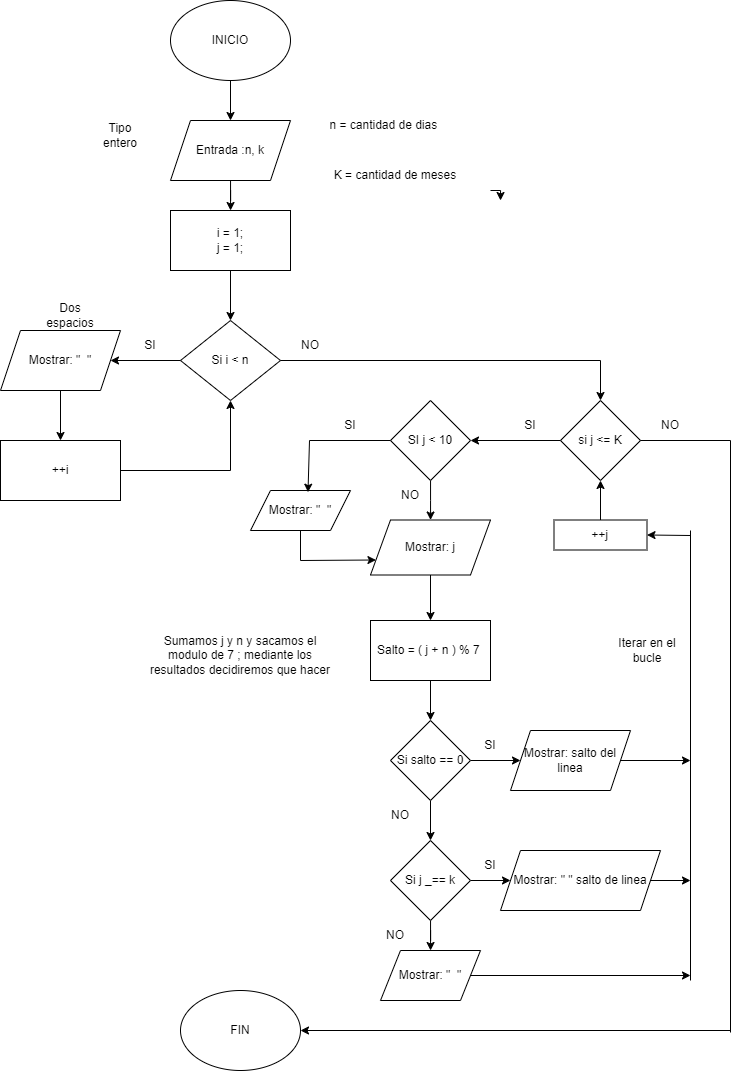

The diagram above was exported from draw.io. Its source (the exported page's mxGraphModel, read from the mxfile embedded in the PNG):
<mxGraphModel dx="1105" dy="586" grid="1" gridSize="10" guides="1" tooltips="1" connect="1" arrows="1" fold="1" page="1" pageScale="1" pageWidth="827" pageHeight="1169" math="0" shadow="0">
  <root>
    <mxCell id="WIyWlLk6GJQsqaUBKTNV-0" />
    <mxCell id="WIyWlLk6GJQsqaUBKTNV-1" parent="WIyWlLk6GJQsqaUBKTNV-0" />
    <mxCell id="LtRz8-REVkAihhm6XfVo-15" value="" style="edgeStyle=orthogonalEdgeStyle;rounded=0;orthogonalLoop=1;jettySize=auto;html=1;" edge="1" parent="WIyWlLk6GJQsqaUBKTNV-1" source="LtRz8-REVkAihhm6XfVo-0" target="LtRz8-REVkAihhm6XfVo-2">
      <mxGeometry relative="1" as="geometry" />
    </mxCell>
    <mxCell id="LtRz8-REVkAihhm6XfVo-0" value="INICIO" style="ellipse;whiteSpace=wrap;html=1;" vertex="1" parent="WIyWlLk6GJQsqaUBKTNV-1">
      <mxGeometry x="330" y="10" width="120" height="80" as="geometry" />
    </mxCell>
    <mxCell id="LtRz8-REVkAihhm6XfVo-1" value="FIN" style="ellipse;whiteSpace=wrap;html=1;" vertex="1" parent="WIyWlLk6GJQsqaUBKTNV-1">
      <mxGeometry x="340" y="1000" width="120" height="80" as="geometry" />
    </mxCell>
    <mxCell id="LtRz8-REVkAihhm6XfVo-16" value="" style="edgeStyle=orthogonalEdgeStyle;rounded=0;orthogonalLoop=1;jettySize=auto;html=1;" edge="1" parent="WIyWlLk6GJQsqaUBKTNV-1" source="LtRz8-REVkAihhm6XfVo-2" target="LtRz8-REVkAihhm6XfVo-8">
      <mxGeometry relative="1" as="geometry" />
    </mxCell>
    <mxCell id="LtRz8-REVkAihhm6XfVo-2" value="Entrada :n, k" style="shape=parallelogram;perimeter=parallelogramPerimeter;whiteSpace=wrap;html=1;fixedSize=1;" vertex="1" parent="WIyWlLk6GJQsqaUBKTNV-1">
      <mxGeometry x="330" y="130" width="120" height="60" as="geometry" />
    </mxCell>
    <mxCell id="LtRz8-REVkAihhm6XfVo-3" value="Tipo entero" style="text;html=1;align=center;verticalAlign=middle;whiteSpace=wrap;rounded=0;" vertex="1" parent="WIyWlLk6GJQsqaUBKTNV-1">
      <mxGeometry x="250" y="130" width="60" height="30" as="geometry" />
    </mxCell>
    <mxCell id="LtRz8-REVkAihhm6XfVo-4" value="n = cantidad de dias&amp;nbsp;" style="text;html=1;align=center;verticalAlign=middle;whiteSpace=wrap;rounded=0;" vertex="1" parent="WIyWlLk6GJQsqaUBKTNV-1">
      <mxGeometry x="480" y="120" width="130" height="30" as="geometry" />
    </mxCell>
    <mxCell id="LtRz8-REVkAihhm6XfVo-24" style="edgeStyle=orthogonalEdgeStyle;rounded=0;orthogonalLoop=1;jettySize=auto;html=1;exitX=1;exitY=1;exitDx=0;exitDy=0;" edge="1" parent="WIyWlLk6GJQsqaUBKTNV-1" source="LtRz8-REVkAihhm6XfVo-5">
      <mxGeometry relative="1" as="geometry">
        <mxPoint x="660" y="210" as="targetPoint" />
      </mxGeometry>
    </mxCell>
    <mxCell id="LtRz8-REVkAihhm6XfVo-5" value="K = cantidad de meses" style="text;html=1;align=center;verticalAlign=middle;whiteSpace=wrap;rounded=0;" vertex="1" parent="WIyWlLk6GJQsqaUBKTNV-1">
      <mxGeometry x="460" y="170" width="190" height="30" as="geometry" />
    </mxCell>
    <mxCell id="LtRz8-REVkAihhm6XfVo-18" value="" style="edgeStyle=orthogonalEdgeStyle;rounded=0;orthogonalLoop=1;jettySize=auto;html=1;" edge="1" parent="WIyWlLk6GJQsqaUBKTNV-1" source="LtRz8-REVkAihhm6XfVo-7" target="LtRz8-REVkAihhm6XfVo-10">
      <mxGeometry relative="1" as="geometry" />
    </mxCell>
    <mxCell id="LtRz8-REVkAihhm6XfVo-7" value="Si i &amp;lt; n" style="rhombus;whiteSpace=wrap;html=1;" vertex="1" parent="WIyWlLk6GJQsqaUBKTNV-1">
      <mxGeometry x="340" y="330" width="100" height="80" as="geometry" />
    </mxCell>
    <mxCell id="LtRz8-REVkAihhm6XfVo-17" value="" style="edgeStyle=orthogonalEdgeStyle;rounded=0;orthogonalLoop=1;jettySize=auto;html=1;" edge="1" parent="WIyWlLk6GJQsqaUBKTNV-1" source="LtRz8-REVkAihhm6XfVo-8" target="LtRz8-REVkAihhm6XfVo-7">
      <mxGeometry relative="1" as="geometry" />
    </mxCell>
    <mxCell id="LtRz8-REVkAihhm6XfVo-8" value="i = 1;&lt;div&gt;j = 1;&lt;/div&gt;" style="rounded=0;whiteSpace=wrap;html=1;" vertex="1" parent="WIyWlLk6GJQsqaUBKTNV-1">
      <mxGeometry x="330" y="220" width="120" height="60" as="geometry" />
    </mxCell>
    <mxCell id="LtRz8-REVkAihhm6XfVo-13" value="" style="edgeStyle=orthogonalEdgeStyle;rounded=0;orthogonalLoop=1;jettySize=auto;html=1;" edge="1" parent="WIyWlLk6GJQsqaUBKTNV-1" source="LtRz8-REVkAihhm6XfVo-10" target="LtRz8-REVkAihhm6XfVo-12">
      <mxGeometry relative="1" as="geometry" />
    </mxCell>
    <mxCell id="LtRz8-REVkAihhm6XfVo-10" value="Mostrar: &quot;&amp;nbsp; &quot;" style="shape=parallelogram;perimeter=parallelogramPerimeter;whiteSpace=wrap;html=1;fixedSize=1;" vertex="1" parent="WIyWlLk6GJQsqaUBKTNV-1">
      <mxGeometry x="160" y="340" width="120" height="60" as="geometry" />
    </mxCell>
    <mxCell id="LtRz8-REVkAihhm6XfVo-11" value="Dos espacios" style="text;html=1;align=center;verticalAlign=middle;whiteSpace=wrap;rounded=0;" vertex="1" parent="WIyWlLk6GJQsqaUBKTNV-1">
      <mxGeometry x="200" y="310" width="60" height="30" as="geometry" />
    </mxCell>
    <mxCell id="LtRz8-REVkAihhm6XfVo-12" value="++i" style="rounded=0;whiteSpace=wrap;html=1;" vertex="1" parent="WIyWlLk6GJQsqaUBKTNV-1">
      <mxGeometry x="160" y="450" width="120" height="60" as="geometry" />
    </mxCell>
    <mxCell id="LtRz8-REVkAihhm6XfVo-14" value="" style="endArrow=classic;html=1;rounded=0;exitX=1;exitY=0.5;exitDx=0;exitDy=0;entryX=0.5;entryY=1;entryDx=0;entryDy=0;" edge="1" parent="WIyWlLk6GJQsqaUBKTNV-1" source="LtRz8-REVkAihhm6XfVo-12" target="LtRz8-REVkAihhm6XfVo-7">
      <mxGeometry width="50" height="50" relative="1" as="geometry">
        <mxPoint x="380" y="490" as="sourcePoint" />
        <mxPoint x="430" y="440" as="targetPoint" />
        <Array as="points">
          <mxPoint x="390" y="480" />
        </Array>
      </mxGeometry>
    </mxCell>
    <mxCell id="LtRz8-REVkAihhm6XfVo-20" value="SI" style="text;html=1;align=center;verticalAlign=middle;whiteSpace=wrap;rounded=0;" vertex="1" parent="WIyWlLk6GJQsqaUBKTNV-1">
      <mxGeometry x="280" y="340" width="60" height="30" as="geometry" />
    </mxCell>
    <mxCell id="LtRz8-REVkAihhm6XfVo-35" value="" style="edgeStyle=orthogonalEdgeStyle;rounded=0;orthogonalLoop=1;jettySize=auto;html=1;" edge="1" parent="WIyWlLk6GJQsqaUBKTNV-1" source="LtRz8-REVkAihhm6XfVo-21" target="LtRz8-REVkAihhm6XfVo-25">
      <mxGeometry relative="1" as="geometry" />
    </mxCell>
    <mxCell id="LtRz8-REVkAihhm6XfVo-21" value="si j &amp;lt;= K" style="rhombus;whiteSpace=wrap;html=1;" vertex="1" parent="WIyWlLk6GJQsqaUBKTNV-1">
      <mxGeometry x="720" y="410" width="80" height="80" as="geometry" />
    </mxCell>
    <mxCell id="LtRz8-REVkAihhm6XfVo-23" value="" style="endArrow=classic;html=1;rounded=0;exitX=1;exitY=0.5;exitDx=0;exitDy=0;entryX=0.5;entryY=0;entryDx=0;entryDy=0;" edge="1" parent="WIyWlLk6GJQsqaUBKTNV-1" source="LtRz8-REVkAihhm6XfVo-7" target="LtRz8-REVkAihhm6XfVo-21">
      <mxGeometry width="50" height="50" relative="1" as="geometry">
        <mxPoint x="380" y="490" as="sourcePoint" />
        <mxPoint x="430" y="440" as="targetPoint" />
        <Array as="points">
          <mxPoint x="760" y="370" />
        </Array>
      </mxGeometry>
    </mxCell>
    <mxCell id="LtRz8-REVkAihhm6XfVo-45" value="" style="edgeStyle=orthogonalEdgeStyle;rounded=0;orthogonalLoop=1;jettySize=auto;html=1;" edge="1" parent="WIyWlLk6GJQsqaUBKTNV-1" source="LtRz8-REVkAihhm6XfVo-25" target="LtRz8-REVkAihhm6XfVo-38">
      <mxGeometry relative="1" as="geometry" />
    </mxCell>
    <mxCell id="LtRz8-REVkAihhm6XfVo-25" value="SI j &amp;lt; 10" style="rhombus;whiteSpace=wrap;html=1;" vertex="1" parent="WIyWlLk6GJQsqaUBKTNV-1">
      <mxGeometry x="550" y="410" width="80" height="80" as="geometry" />
    </mxCell>
    <mxCell id="LtRz8-REVkAihhm6XfVo-28" value="" style="endArrow=none;html=1;rounded=0;exitX=1;exitY=0.5;exitDx=0;exitDy=0;" edge="1" parent="WIyWlLk6GJQsqaUBKTNV-1" source="LtRz8-REVkAihhm6XfVo-21">
      <mxGeometry width="50" height="50" relative="1" as="geometry">
        <mxPoint x="380" y="620" as="sourcePoint" />
        <mxPoint x="890" y="450" as="targetPoint" />
      </mxGeometry>
    </mxCell>
    <mxCell id="LtRz8-REVkAihhm6XfVo-29" value="" style="endArrow=none;html=1;rounded=0;" edge="1" parent="WIyWlLk6GJQsqaUBKTNV-1">
      <mxGeometry width="50" height="50" relative="1" as="geometry">
        <mxPoint x="890" y="450" as="sourcePoint" />
        <mxPoint x="890" y="1041.9999694824219" as="targetPoint" />
      </mxGeometry>
    </mxCell>
    <mxCell id="LtRz8-REVkAihhm6XfVo-30" value="" style="endArrow=classic;html=1;rounded=0;entryX=1;entryY=0.5;entryDx=0;entryDy=0;" edge="1" parent="WIyWlLk6GJQsqaUBKTNV-1" target="LtRz8-REVkAihhm6XfVo-1">
      <mxGeometry width="50" height="50" relative="1" as="geometry">
        <mxPoint x="890" y="1040" as="sourcePoint" />
        <mxPoint x="430" y="730" as="targetPoint" />
      </mxGeometry>
    </mxCell>
    <mxCell id="LtRz8-REVkAihhm6XfVo-36" value="Mostrar: &quot;&amp;nbsp; &quot;" style="shape=parallelogram;perimeter=parallelogramPerimeter;whiteSpace=wrap;html=1;fixedSize=1;" vertex="1" parent="WIyWlLk6GJQsqaUBKTNV-1">
      <mxGeometry x="410" y="500" width="100" height="40" as="geometry" />
    </mxCell>
    <mxCell id="LtRz8-REVkAihhm6XfVo-37" value="" style="endArrow=classic;html=1;rounded=0;exitX=0;exitY=0.5;exitDx=0;exitDy=0;entryX=0.575;entryY=0.042;entryDx=0;entryDy=0;entryPerimeter=0;" edge="1" parent="WIyWlLk6GJQsqaUBKTNV-1" source="LtRz8-REVkAihhm6XfVo-25" target="LtRz8-REVkAihhm6XfVo-36">
      <mxGeometry width="50" height="50" relative="1" as="geometry">
        <mxPoint x="380" y="650" as="sourcePoint" />
        <mxPoint x="430" y="600" as="targetPoint" />
        <Array as="points">
          <mxPoint x="469" y="450" />
        </Array>
      </mxGeometry>
    </mxCell>
    <mxCell id="LtRz8-REVkAihhm6XfVo-43" value="" style="edgeStyle=orthogonalEdgeStyle;rounded=0;orthogonalLoop=1;jettySize=auto;html=1;" edge="1" parent="WIyWlLk6GJQsqaUBKTNV-1" source="LtRz8-REVkAihhm6XfVo-38" target="LtRz8-REVkAihhm6XfVo-40">
      <mxGeometry relative="1" as="geometry" />
    </mxCell>
    <mxCell id="LtRz8-REVkAihhm6XfVo-38" value="Mostrar: j" style="shape=parallelogram;perimeter=parallelogramPerimeter;whiteSpace=wrap;html=1;fixedSize=1;" vertex="1" parent="WIyWlLk6GJQsqaUBKTNV-1">
      <mxGeometry x="530" y="529.5" width="120" height="55" as="geometry" />
    </mxCell>
    <mxCell id="LtRz8-REVkAihhm6XfVo-44" value="" style="edgeStyle=orthogonalEdgeStyle;rounded=0;orthogonalLoop=1;jettySize=auto;html=1;" edge="1" parent="WIyWlLk6GJQsqaUBKTNV-1" source="LtRz8-REVkAihhm6XfVo-40" target="LtRz8-REVkAihhm6XfVo-41">
      <mxGeometry relative="1" as="geometry" />
    </mxCell>
    <mxCell id="LtRz8-REVkAihhm6XfVo-40" value="Salto = ( j + n ) % 7&amp;nbsp;" style="rounded=0;whiteSpace=wrap;html=1;" vertex="1" parent="WIyWlLk6GJQsqaUBKTNV-1">
      <mxGeometry x="530" y="630" width="120" height="60" as="geometry" />
    </mxCell>
    <mxCell id="LtRz8-REVkAihhm6XfVo-47" value="" style="edgeStyle=orthogonalEdgeStyle;rounded=0;orthogonalLoop=1;jettySize=auto;html=1;" edge="1" parent="WIyWlLk6GJQsqaUBKTNV-1" source="LtRz8-REVkAihhm6XfVo-41" target="LtRz8-REVkAihhm6XfVo-46">
      <mxGeometry relative="1" as="geometry" />
    </mxCell>
    <mxCell id="LtRz8-REVkAihhm6XfVo-49" value="" style="edgeStyle=orthogonalEdgeStyle;rounded=0;orthogonalLoop=1;jettySize=auto;html=1;" edge="1" parent="WIyWlLk6GJQsqaUBKTNV-1" source="LtRz8-REVkAihhm6XfVo-41" target="LtRz8-REVkAihhm6XfVo-48">
      <mxGeometry relative="1" as="geometry" />
    </mxCell>
    <mxCell id="LtRz8-REVkAihhm6XfVo-41" value="Si salto == 0" style="rhombus;whiteSpace=wrap;html=1;" vertex="1" parent="WIyWlLk6GJQsqaUBKTNV-1">
      <mxGeometry x="550" y="730" width="80" height="80" as="geometry" />
    </mxCell>
    <mxCell id="LtRz8-REVkAihhm6XfVo-42" value="" style="endArrow=classic;html=1;rounded=0;exitX=0.5;exitY=1;exitDx=0;exitDy=0;entryX=0;entryY=0.75;entryDx=0;entryDy=0;" edge="1" parent="WIyWlLk6GJQsqaUBKTNV-1" source="LtRz8-REVkAihhm6XfVo-36" target="LtRz8-REVkAihhm6XfVo-38">
      <mxGeometry width="50" height="50" relative="1" as="geometry">
        <mxPoint x="380" y="650" as="sourcePoint" />
        <mxPoint x="430" y="600" as="targetPoint" />
        <Array as="points">
          <mxPoint x="460" y="570" />
        </Array>
      </mxGeometry>
    </mxCell>
    <mxCell id="LtRz8-REVkAihhm6XfVo-46" value="Mostrar: salto del linea" style="shape=parallelogram;perimeter=parallelogramPerimeter;whiteSpace=wrap;html=1;fixedSize=1;" vertex="1" parent="WIyWlLk6GJQsqaUBKTNV-1">
      <mxGeometry x="670" y="740" width="120" height="60" as="geometry" />
    </mxCell>
    <mxCell id="LtRz8-REVkAihhm6XfVo-52" value="" style="edgeStyle=orthogonalEdgeStyle;rounded=0;orthogonalLoop=1;jettySize=auto;html=1;" edge="1" parent="WIyWlLk6GJQsqaUBKTNV-1" source="LtRz8-REVkAihhm6XfVo-48" target="LtRz8-REVkAihhm6XfVo-51">
      <mxGeometry relative="1" as="geometry" />
    </mxCell>
    <mxCell id="LtRz8-REVkAihhm6XfVo-54" value="" style="edgeStyle=orthogonalEdgeStyle;rounded=0;orthogonalLoop=1;jettySize=auto;html=1;" edge="1" parent="WIyWlLk6GJQsqaUBKTNV-1" source="LtRz8-REVkAihhm6XfVo-48" target="LtRz8-REVkAihhm6XfVo-53">
      <mxGeometry relative="1" as="geometry" />
    </mxCell>
    <mxCell id="LtRz8-REVkAihhm6XfVo-48" value="Si j _== k" style="rhombus;whiteSpace=wrap;html=1;" vertex="1" parent="WIyWlLk6GJQsqaUBKTNV-1">
      <mxGeometry x="550" y="850" width="80" height="80" as="geometry" />
    </mxCell>
    <mxCell id="LtRz8-REVkAihhm6XfVo-51" value="Mostrar: &quot; &quot; salto de linea" style="shape=parallelogram;perimeter=parallelogramPerimeter;whiteSpace=wrap;html=1;fixedSize=1;" vertex="1" parent="WIyWlLk6GJQsqaUBKTNV-1">
      <mxGeometry x="660" y="860" width="160" height="60" as="geometry" />
    </mxCell>
    <mxCell id="LtRz8-REVkAihhm6XfVo-53" value="Mostrar: &quot;&amp;nbsp; &quot;" style="shape=parallelogram;perimeter=parallelogramPerimeter;whiteSpace=wrap;html=1;fixedSize=1;" vertex="1" parent="WIyWlLk6GJQsqaUBKTNV-1">
      <mxGeometry x="540" y="960" width="100" height="50" as="geometry" />
    </mxCell>
    <mxCell id="LtRz8-REVkAihhm6XfVo-55" value="" style="endArrow=classic;html=1;rounded=0;exitX=1;exitY=0.5;exitDx=0;exitDy=0;" edge="1" parent="WIyWlLk6GJQsqaUBKTNV-1" source="LtRz8-REVkAihhm6XfVo-53">
      <mxGeometry width="50" height="50" relative="1" as="geometry">
        <mxPoint x="380" y="780" as="sourcePoint" />
        <mxPoint x="850" y="985" as="targetPoint" />
      </mxGeometry>
    </mxCell>
    <mxCell id="LtRz8-REVkAihhm6XfVo-56" value="" style="endArrow=none;html=1;rounded=0;" edge="1" parent="WIyWlLk6GJQsqaUBKTNV-1">
      <mxGeometry width="50" height="50" relative="1" as="geometry">
        <mxPoint x="850" y="990" as="sourcePoint" />
        <mxPoint x="850" y="540" as="targetPoint" />
      </mxGeometry>
    </mxCell>
    <mxCell id="LtRz8-REVkAihhm6XfVo-57" value="++j" style="rounded=0;whiteSpace=wrap;html=1;" vertex="1" parent="WIyWlLk6GJQsqaUBKTNV-1">
      <mxGeometry x="713.5" y="529.5" width="93" height="30" as="geometry" />
    </mxCell>
    <mxCell id="LtRz8-REVkAihhm6XfVo-59" value="" style="endArrow=classic;html=1;rounded=0;exitX=1;exitY=0.5;exitDx=0;exitDy=0;" edge="1" parent="WIyWlLk6GJQsqaUBKTNV-1" source="LtRz8-REVkAihhm6XfVo-46">
      <mxGeometry width="50" height="50" relative="1" as="geometry">
        <mxPoint x="380" y="780" as="sourcePoint" />
        <mxPoint x="850" y="770" as="targetPoint" />
      </mxGeometry>
    </mxCell>
    <mxCell id="LtRz8-REVkAihhm6XfVo-60" value="" style="endArrow=classic;html=1;rounded=0;exitX=1;exitY=0.5;exitDx=0;exitDy=0;" edge="1" parent="WIyWlLk6GJQsqaUBKTNV-1" source="LtRz8-REVkAihhm6XfVo-51">
      <mxGeometry width="50" height="50" relative="1" as="geometry">
        <mxPoint x="380" y="780" as="sourcePoint" />
        <mxPoint x="850" y="890" as="targetPoint" />
      </mxGeometry>
    </mxCell>
    <mxCell id="LtRz8-REVkAihhm6XfVo-61" value="" style="endArrow=classic;html=1;rounded=0;entryX=0.5;entryY=1;entryDx=0;entryDy=0;exitX=0.5;exitY=0;exitDx=0;exitDy=0;" edge="1" parent="WIyWlLk6GJQsqaUBKTNV-1" source="LtRz8-REVkAihhm6XfVo-57" target="LtRz8-REVkAihhm6XfVo-21">
      <mxGeometry width="50" height="50" relative="1" as="geometry">
        <mxPoint x="380" y="780" as="sourcePoint" />
        <mxPoint x="430" y="730" as="targetPoint" />
      </mxGeometry>
    </mxCell>
    <mxCell id="LtRz8-REVkAihhm6XfVo-62" value="" style="endArrow=classic;html=1;rounded=0;entryX=1;entryY=0.5;entryDx=0;entryDy=0;" edge="1" parent="WIyWlLk6GJQsqaUBKTNV-1" target="LtRz8-REVkAihhm6XfVo-57">
      <mxGeometry width="50" height="50" relative="1" as="geometry">
        <mxPoint x="850" y="545" as="sourcePoint" />
        <mxPoint x="430" y="730" as="targetPoint" />
      </mxGeometry>
    </mxCell>
    <mxCell id="LtRz8-REVkAihhm6XfVo-63" value="SI" style="text;html=1;align=center;verticalAlign=middle;whiteSpace=wrap;rounded=0;" vertex="1" parent="WIyWlLk6GJQsqaUBKTNV-1">
      <mxGeometry x="480" y="420" width="60" height="30" as="geometry" />
    </mxCell>
    <mxCell id="LtRz8-REVkAihhm6XfVo-65" value="NO" style="text;html=1;align=center;verticalAlign=middle;whiteSpace=wrap;rounded=0;" vertex="1" parent="WIyWlLk6GJQsqaUBKTNV-1">
      <mxGeometry x="540" y="490" width="60" height="30" as="geometry" />
    </mxCell>
    <mxCell id="LtRz8-REVkAihhm6XfVo-66" value="NO" style="text;html=1;align=center;verticalAlign=middle;whiteSpace=wrap;rounded=0;" vertex="1" parent="WIyWlLk6GJQsqaUBKTNV-1">
      <mxGeometry x="530" y="810" width="60" height="30" as="geometry" />
    </mxCell>
    <mxCell id="LtRz8-REVkAihhm6XfVo-67" value="NO" style="text;html=1;align=center;verticalAlign=middle;whiteSpace=wrap;rounded=0;" vertex="1" parent="WIyWlLk6GJQsqaUBKTNV-1">
      <mxGeometry x="525" y="930" width="60" height="30" as="geometry" />
    </mxCell>
    <mxCell id="LtRz8-REVkAihhm6XfVo-68" value="NO" style="text;html=1;align=center;verticalAlign=middle;whiteSpace=wrap;rounded=0;" vertex="1" parent="WIyWlLk6GJQsqaUBKTNV-1">
      <mxGeometry x="800" y="420" width="60" height="30" as="geometry" />
    </mxCell>
    <mxCell id="LtRz8-REVkAihhm6XfVo-69" value="SI" style="text;html=1;align=center;verticalAlign=middle;whiteSpace=wrap;rounded=0;" vertex="1" parent="WIyWlLk6GJQsqaUBKTNV-1">
      <mxGeometry x="620" y="860" width="60" height="30" as="geometry" />
    </mxCell>
    <mxCell id="LtRz8-REVkAihhm6XfVo-71" value="SI" style="text;html=1;align=center;verticalAlign=middle;whiteSpace=wrap;rounded=0;" vertex="1" parent="WIyWlLk6GJQsqaUBKTNV-1">
      <mxGeometry x="620" y="740" width="60" height="30" as="geometry" />
    </mxCell>
    <mxCell id="LtRz8-REVkAihhm6XfVo-72" value="Iterar en el bucle" style="text;html=1;align=center;verticalAlign=middle;whiteSpace=wrap;rounded=0;" vertex="1" parent="WIyWlLk6GJQsqaUBKTNV-1">
      <mxGeometry x="770" y="645" width="73.5" height="30" as="geometry" />
    </mxCell>
    <mxCell id="LtRz8-REVkAihhm6XfVo-73" value="Sumamos j y n y sacamos el modulo de 7 ; mediante los resultados decidiremos que hacer" style="text;html=1;align=center;verticalAlign=middle;whiteSpace=wrap;rounded=0;" vertex="1" parent="WIyWlLk6GJQsqaUBKTNV-1">
      <mxGeometry x="305" y="650" width="190" height="30" as="geometry" />
    </mxCell>
    <mxCell id="LtRz8-REVkAihhm6XfVo-74" style="edgeStyle=orthogonalEdgeStyle;rounded=0;orthogonalLoop=1;jettySize=auto;html=1;exitX=0.5;exitY=1;exitDx=0;exitDy=0;" edge="1" parent="WIyWlLk6GJQsqaUBKTNV-1" source="LtRz8-REVkAihhm6XfVo-73" target="LtRz8-REVkAihhm6XfVo-73">
      <mxGeometry relative="1" as="geometry" />
    </mxCell>
    <mxCell id="LtRz8-REVkAihhm6XfVo-75" value="NO" style="text;html=1;align=center;verticalAlign=middle;whiteSpace=wrap;rounded=0;" vertex="1" parent="WIyWlLk6GJQsqaUBKTNV-1">
      <mxGeometry x="440" y="340" width="60" height="30" as="geometry" />
    </mxCell>
    <mxCell id="LtRz8-REVkAihhm6XfVo-78" value="SI" style="text;html=1;align=center;verticalAlign=middle;whiteSpace=wrap;rounded=0;" vertex="1" parent="WIyWlLk6GJQsqaUBKTNV-1">
      <mxGeometry x="660" y="420" width="60" height="30" as="geometry" />
    </mxCell>
  </root>
</mxGraphModel>